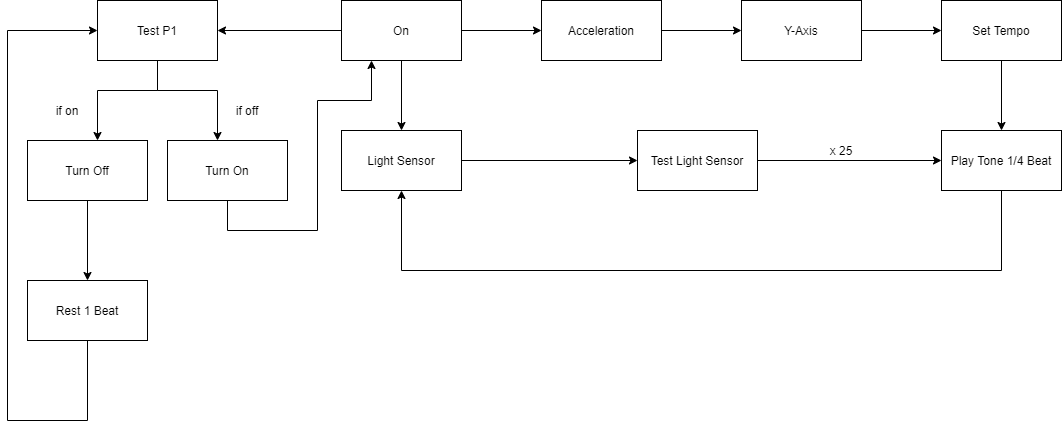

The diagram above was exported from draw.io. Its source (the exported page's mxGraphModel, read from the mxfile embedded in the PNG):
<mxGraphModel dx="870" dy="546" grid="1" gridSize="10" guides="1" tooltips="1" connect="1" arrows="1" fold="1" page="1" pageScale="1" pageWidth="827" pageHeight="1169" math="0" shadow="0">
  <root>
    <mxCell id="0" />
    <mxCell id="1" parent="0" />
    <mxCell id="NrDIqU6wbsKfoZSY11bh-3" value="" style="edgeStyle=orthogonalEdgeStyle;rounded=0;orthogonalLoop=1;jettySize=auto;html=1;" edge="1" parent="1" source="NrDIqU6wbsKfoZSY11bh-1" target="NrDIqU6wbsKfoZSY11bh-2">
      <mxGeometry relative="1" as="geometry" />
    </mxCell>
    <mxCell id="NrDIqU6wbsKfoZSY11bh-11" value="" style="edgeStyle=orthogonalEdgeStyle;rounded=0;orthogonalLoop=1;jettySize=auto;html=1;" edge="1" parent="1" source="NrDIqU6wbsKfoZSY11bh-1" target="NrDIqU6wbsKfoZSY11bh-10">
      <mxGeometry relative="1" as="geometry" />
    </mxCell>
    <mxCell id="NrDIqU6wbsKfoZSY11bh-19" value="" style="edgeStyle=orthogonalEdgeStyle;rounded=0;orthogonalLoop=1;jettySize=auto;html=1;" edge="1" parent="1" source="NrDIqU6wbsKfoZSY11bh-1" target="NrDIqU6wbsKfoZSY11bh-18">
      <mxGeometry relative="1" as="geometry" />
    </mxCell>
    <mxCell id="NrDIqU6wbsKfoZSY11bh-1" value="On" style="rounded=0;whiteSpace=wrap;html=1;" vertex="1" parent="1">
      <mxGeometry x="354" y="40" width="120" height="60" as="geometry" />
    </mxCell>
    <mxCell id="NrDIqU6wbsKfoZSY11bh-21" value="" style="edgeStyle=orthogonalEdgeStyle;rounded=0;orthogonalLoop=1;jettySize=auto;html=1;exitX=0.5;exitY=1;exitDx=0;exitDy=0;" edge="1" parent="1" source="NrDIqU6wbsKfoZSY11bh-18" target="NrDIqU6wbsKfoZSY11bh-20">
      <mxGeometry relative="1" as="geometry">
        <Array as="points">
          <mxPoint x="170" y="130" />
          <mxPoint x="110" y="130" />
        </Array>
      </mxGeometry>
    </mxCell>
    <mxCell id="NrDIqU6wbsKfoZSY11bh-18" value="Test P1" style="rounded=0;whiteSpace=wrap;html=1;" vertex="1" parent="1">
      <mxGeometry x="110" y="40" width="120" height="60" as="geometry" />
    </mxCell>
    <mxCell id="NrDIqU6wbsKfoZSY11bh-27" value="" style="edgeStyle=orthogonalEdgeStyle;rounded=0;orthogonalLoop=1;jettySize=auto;html=1;" edge="1" parent="1" source="NrDIqU6wbsKfoZSY11bh-20" target="NrDIqU6wbsKfoZSY11bh-26">
      <mxGeometry relative="1" as="geometry" />
    </mxCell>
    <mxCell id="NrDIqU6wbsKfoZSY11bh-20" value="Turn Off" style="rounded=0;whiteSpace=wrap;html=1;" vertex="1" parent="1">
      <mxGeometry x="40" y="180" width="120" height="60" as="geometry" />
    </mxCell>
    <mxCell id="NrDIqU6wbsKfoZSY11bh-29" value="" style="edgeStyle=orthogonalEdgeStyle;rounded=0;orthogonalLoop=1;jettySize=auto;html=1;entryX=0;entryY=0.5;entryDx=0;entryDy=0;" edge="1" parent="1" source="NrDIqU6wbsKfoZSY11bh-26" target="NrDIqU6wbsKfoZSY11bh-18">
      <mxGeometry relative="1" as="geometry">
        <mxPoint x="30" y="80" as="targetPoint" />
        <Array as="points">
          <mxPoint x="100" y="460" />
          <mxPoint x="20" y="460" />
          <mxPoint x="20" y="70" />
        </Array>
      </mxGeometry>
    </mxCell>
    <mxCell id="NrDIqU6wbsKfoZSY11bh-26" value="Rest 1 Beat" style="rounded=0;whiteSpace=wrap;html=1;" vertex="1" parent="1">
      <mxGeometry x="40" y="320" width="120" height="60" as="geometry" />
    </mxCell>
    <mxCell id="NrDIqU6wbsKfoZSY11bh-13" value="" style="edgeStyle=orthogonalEdgeStyle;rounded=0;orthogonalLoop=1;jettySize=auto;html=1;" edge="1" parent="1" source="NrDIqU6wbsKfoZSY11bh-10" target="NrDIqU6wbsKfoZSY11bh-12">
      <mxGeometry relative="1" as="geometry" />
    </mxCell>
    <mxCell id="NrDIqU6wbsKfoZSY11bh-10" value="Light Sensor" style="rounded=0;whiteSpace=wrap;html=1;" vertex="1" parent="1">
      <mxGeometry x="354" y="170" width="120" height="60" as="geometry" />
    </mxCell>
    <mxCell id="NrDIqU6wbsKfoZSY11bh-15" value="" style="edgeStyle=orthogonalEdgeStyle;rounded=0;orthogonalLoop=1;jettySize=auto;html=1;entryX=0;entryY=0.5;entryDx=0;entryDy=0;" edge="1" parent="1" source="NrDIqU6wbsKfoZSY11bh-12" target="NrDIqU6wbsKfoZSY11bh-8">
      <mxGeometry relative="1" as="geometry">
        <mxPoint x="954" y="210" as="targetPoint" />
      </mxGeometry>
    </mxCell>
    <mxCell id="NrDIqU6wbsKfoZSY11bh-12" value="Test Light Sensor" style="rounded=0;whiteSpace=wrap;html=1;" vertex="1" parent="1">
      <mxGeometry x="650" y="170" width="120" height="60" as="geometry" />
    </mxCell>
    <mxCell id="NrDIqU6wbsKfoZSY11bh-5" value="" style="edgeStyle=orthogonalEdgeStyle;rounded=0;orthogonalLoop=1;jettySize=auto;html=1;" edge="1" parent="1" source="NrDIqU6wbsKfoZSY11bh-2" target="NrDIqU6wbsKfoZSY11bh-4">
      <mxGeometry relative="1" as="geometry" />
    </mxCell>
    <mxCell id="NrDIqU6wbsKfoZSY11bh-2" value="Acceleration" style="rounded=0;whiteSpace=wrap;html=1;" vertex="1" parent="1">
      <mxGeometry x="554" y="40" width="120" height="60" as="geometry" />
    </mxCell>
    <mxCell id="NrDIqU6wbsKfoZSY11bh-7" value="" style="edgeStyle=orthogonalEdgeStyle;rounded=0;orthogonalLoop=1;jettySize=auto;html=1;" edge="1" parent="1" source="NrDIqU6wbsKfoZSY11bh-4" target="NrDIqU6wbsKfoZSY11bh-6">
      <mxGeometry relative="1" as="geometry" />
    </mxCell>
    <mxCell id="NrDIqU6wbsKfoZSY11bh-4" value="Y-Axis" style="rounded=0;whiteSpace=wrap;html=1;" vertex="1" parent="1">
      <mxGeometry x="754" y="40" width="120" height="60" as="geometry" />
    </mxCell>
    <mxCell id="NrDIqU6wbsKfoZSY11bh-9" value="" style="edgeStyle=orthogonalEdgeStyle;rounded=0;orthogonalLoop=1;jettySize=auto;html=1;" edge="1" parent="1" source="NrDIqU6wbsKfoZSY11bh-6" target="NrDIqU6wbsKfoZSY11bh-8">
      <mxGeometry relative="1" as="geometry" />
    </mxCell>
    <mxCell id="NrDIqU6wbsKfoZSY11bh-6" value="Set Tempo" style="rounded=0;whiteSpace=wrap;html=1;" vertex="1" parent="1">
      <mxGeometry x="954" y="40" width="120" height="60" as="geometry" />
    </mxCell>
    <mxCell id="NrDIqU6wbsKfoZSY11bh-17" value="" style="edgeStyle=orthogonalEdgeStyle;rounded=0;orthogonalLoop=1;jettySize=auto;html=1;entryX=0.5;entryY=1;entryDx=0;entryDy=0;" edge="1" parent="1" source="NrDIqU6wbsKfoZSY11bh-8" target="NrDIqU6wbsKfoZSY11bh-10">
      <mxGeometry relative="1" as="geometry">
        <mxPoint x="1014" y="310" as="targetPoint" />
        <Array as="points">
          <mxPoint x="1014" y="310" />
          <mxPoint x="414" y="310" />
        </Array>
      </mxGeometry>
    </mxCell>
    <mxCell id="NrDIqU6wbsKfoZSY11bh-8" value="Play Tone 1/4 Beat" style="rounded=0;whiteSpace=wrap;html=1;" vertex="1" parent="1">
      <mxGeometry x="954" y="170" width="120" height="60" as="geometry" />
    </mxCell>
    <mxCell id="NrDIqU6wbsKfoZSY11bh-35" value="" style="edgeStyle=orthogonalEdgeStyle;rounded=0;orthogonalLoop=1;jettySize=auto;html=1;entryX=0.25;entryY=1;entryDx=0;entryDy=0;" edge="1" parent="1" source="NrDIqU6wbsKfoZSY11bh-23" target="NrDIqU6wbsKfoZSY11bh-1">
      <mxGeometry relative="1" as="geometry">
        <mxPoint x="240" y="320" as="targetPoint" />
        <Array as="points">
          <mxPoint x="240" y="270" />
          <mxPoint x="330" y="270" />
          <mxPoint x="330" y="140" />
          <mxPoint x="384" y="140" />
        </Array>
      </mxGeometry>
    </mxCell>
    <mxCell id="NrDIqU6wbsKfoZSY11bh-23" value="Turn On" style="rounded=0;whiteSpace=wrap;html=1;" vertex="1" parent="1">
      <mxGeometry x="180" y="180" width="120" height="60" as="geometry" />
    </mxCell>
    <mxCell id="NrDIqU6wbsKfoZSY11bh-30" value="" style="edgeStyle=orthogonalEdgeStyle;rounded=0;orthogonalLoop=1;jettySize=auto;html=1;exitX=0.5;exitY=1;exitDx=0;exitDy=0;" edge="1" parent="1">
      <mxGeometry relative="1" as="geometry">
        <mxPoint x="170" y="100" as="sourcePoint" />
        <mxPoint x="230" y="180" as="targetPoint" />
        <Array as="points">
          <mxPoint x="170" y="130" />
          <mxPoint x="230" y="130" />
          <mxPoint x="230" y="180" />
        </Array>
      </mxGeometry>
    </mxCell>
    <mxCell id="NrDIqU6wbsKfoZSY11bh-31" value="if on" style="text;html=1;strokeColor=none;fillColor=none;align=center;verticalAlign=middle;whiteSpace=wrap;rounded=0;" vertex="1" parent="1">
      <mxGeometry x="60" y="140" width="40" height="20" as="geometry" />
    </mxCell>
    <mxCell id="NrDIqU6wbsKfoZSY11bh-33" value="if off" style="text;html=1;strokeColor=none;fillColor=none;align=center;verticalAlign=middle;whiteSpace=wrap;rounded=0;" vertex="1" parent="1">
      <mxGeometry x="240" y="140" width="40" height="20" as="geometry" />
    </mxCell>
    <mxCell id="NrDIqU6wbsKfoZSY11bh-36" value="x 25" style="text;html=1;strokeColor=none;fillColor=none;align=center;verticalAlign=middle;whiteSpace=wrap;rounded=0;" vertex="1" parent="1">
      <mxGeometry x="834" y="180" width="40" height="20" as="geometry" />
    </mxCell>
  </root>
</mxGraphModel>